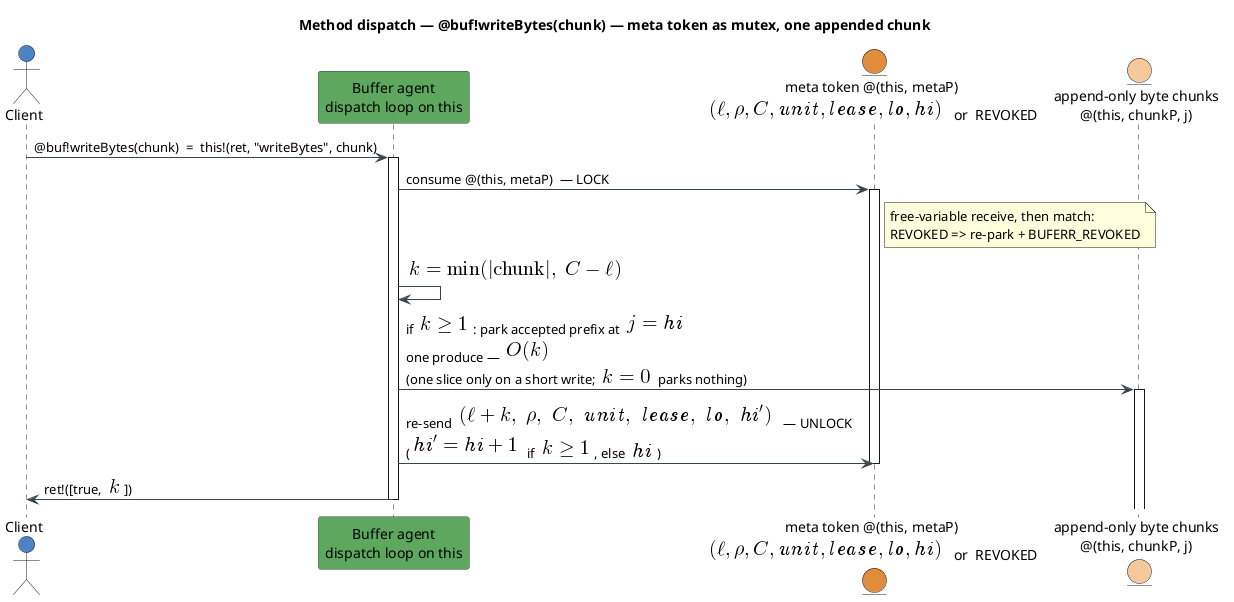

The diagram above was rendered by PlantUML. Its source (embedded in the PNG):
@startuml
title Method dispatch — @buf!writeBytes(chunk) — meta token as mutex, one appended chunk
skinparam backgroundColor #FFFFFF
skinparam shadowing false
skinparam ArrowColor #37474F
skinparam ParticipantBorderColor #37474F
skinparam LifeLineBorderColor #90A4AE
actor Client #4F82C2
participant "Buffer agent\ndispatch loop on this" as Agent #5FA75F
entity "meta token @(this, metaP)\n<latex>(\ell, \rho, C, \mathit{unit}, \mathit{lease}, \mathit{lo}, \mathit{hi})</latex>  or  REVOKED" as Meta #E08A3C
entity "append-only byte chunks\n@(this, chunkP, j)" as Chunks #F4C99A

Client -> Agent : @buf!writeBytes(chunk)  =  this!(ret, "writeBytes", chunk)
activate Agent
Agent -> Meta : consume @(this, metaP)  — LOCK
activate Meta
note right of Meta : free-variable receive, then match:\nREVOKED => re-park + BUFERR_REVOKED
Agent -> Agent : <latex>k = \min(|\mathrm{chunk}|,\; C - \ell)</latex>
Agent -> Chunks : if <latex>k \ge 1</latex>: park accepted prefix at <latex>j = \mathit{hi}</latex>\none produce — <latex>O(k)</latex>\n(one slice only on a short write; <latex>k = 0</latex> parks nothing)
activate Chunks
Agent -> Meta : re-send <latex>(\ell + k,\ \rho,\ C,\ \mathit{unit},\ \mathit{lease},\ \mathit{lo},\ \mathit{hi}')</latex>  — UNLOCK\n(<latex>\mathit{hi}' = \mathit{hi} + 1</latex> if <latex>k \ge 1</latex>, else <latex>\mathit{hi}</latex>)
deactivate Meta
Agent -> Client : ret!([true, <latex>k</latex>])
deactivate Agent
@enduml